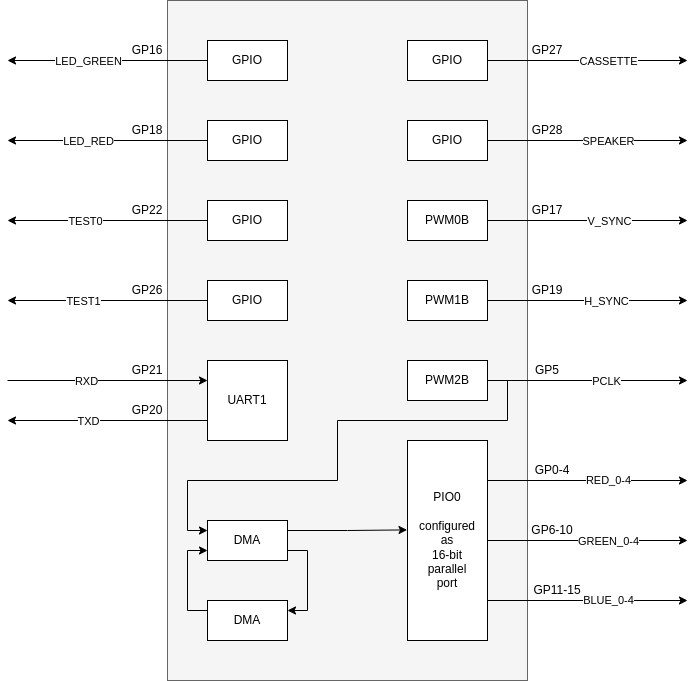

The diagram above was exported from draw.io. Its source (the exported page's mxGraphModel, read from the mxfile embedded in the PNG):
<mxGraphModel dx="1102" dy="1025" grid="1" gridSize="10" guides="1" tooltips="1" connect="1" arrows="1" fold="1" page="1" pageScale="1" pageWidth="850" pageHeight="1100" math="0" shadow="0">
  <root>
    <mxCell id="0" />
    <mxCell id="1" parent="0" />
    <mxCell id="ssMp5be-NWIJJM52A8tk-46" value="" style="rounded=0;whiteSpace=wrap;html=1;fillColor=#f5f5f5;fontColor=#333333;strokeColor=#666666;" parent="1" vertex="1">
      <mxGeometry x="240" y="280" width="360" height="680" as="geometry" />
    </mxCell>
    <mxCell id="ssMp5be-NWIJJM52A8tk-19" style="edgeStyle=orthogonalEdgeStyle;rounded=0;orthogonalLoop=1;jettySize=auto;html=1;exitX=1;exitY=0.5;exitDx=0;exitDy=0;" parent="1" source="ssMp5be-NWIJJM52A8tk-1" edge="1">
      <mxGeometry relative="1" as="geometry">
        <mxPoint x="760" y="500" as="targetPoint" />
      </mxGeometry>
    </mxCell>
    <mxCell id="ssMp5be-NWIJJM52A8tk-25" value="V_SYNC" style="edgeLabel;html=1;align=center;verticalAlign=middle;resizable=0;points=[];" parent="ssMp5be-NWIJJM52A8tk-19" vertex="1" connectable="0">
      <mxGeometry x="-0.275" y="-1" relative="1" as="geometry">
        <mxPoint x="48" y="-1" as="offset" />
      </mxGeometry>
    </mxCell>
    <mxCell id="ssMp5be-NWIJJM52A8tk-1" value="PWM0B" style="rounded=0;whiteSpace=wrap;html=1;" parent="1" vertex="1">
      <mxGeometry x="480" y="480" width="80" height="40" as="geometry" />
    </mxCell>
    <mxCell id="ssMp5be-NWIJJM52A8tk-18" style="edgeStyle=orthogonalEdgeStyle;rounded=0;orthogonalLoop=1;jettySize=auto;html=1;exitX=1;exitY=0.5;exitDx=0;exitDy=0;" parent="1" source="ssMp5be-NWIJJM52A8tk-2" edge="1">
      <mxGeometry relative="1" as="geometry">
        <mxPoint x="760" y="580" as="targetPoint" />
      </mxGeometry>
    </mxCell>
    <mxCell id="ssMp5be-NWIJJM52A8tk-26" value="H_SYNC" style="edgeLabel;html=1;align=center;verticalAlign=middle;resizable=0;points=[];" parent="ssMp5be-NWIJJM52A8tk-18" vertex="1" connectable="0">
      <mxGeometry x="-0.125" y="-2" relative="1" as="geometry">
        <mxPoint x="30" y="-2" as="offset" />
      </mxGeometry>
    </mxCell>
    <mxCell id="ssMp5be-NWIJJM52A8tk-2" value="PWM1B" style="rounded=0;whiteSpace=wrap;html=1;" parent="1" vertex="1">
      <mxGeometry x="480" y="560" width="80" height="40" as="geometry" />
    </mxCell>
    <mxCell id="ssMp5be-NWIJJM52A8tk-17" style="edgeStyle=orthogonalEdgeStyle;rounded=0;orthogonalLoop=1;jettySize=auto;html=1;exitX=1;exitY=0.5;exitDx=0;exitDy=0;" parent="1" source="ssMp5be-NWIJJM52A8tk-3" edge="1">
      <mxGeometry relative="1" as="geometry">
        <mxPoint x="760" y="660" as="targetPoint" />
      </mxGeometry>
    </mxCell>
    <mxCell id="ssMp5be-NWIJJM52A8tk-27" value="PCLK" style="edgeLabel;html=1;align=center;verticalAlign=middle;resizable=0;points=[];" parent="ssMp5be-NWIJJM52A8tk-17" vertex="1" connectable="0">
      <mxGeometry x="-0.125" y="1" relative="1" as="geometry">
        <mxPoint x="30" y="1" as="offset" />
      </mxGeometry>
    </mxCell>
    <mxCell id="ssMp5be-NWIJJM52A8tk-3" value="PWM2B" style="rounded=0;whiteSpace=wrap;html=1;" parent="1" vertex="1">
      <mxGeometry x="480" y="640" width="80" height="40" as="geometry" />
    </mxCell>
    <mxCell id="ssMp5be-NWIJJM52A8tk-22" style="edgeStyle=orthogonalEdgeStyle;rounded=0;orthogonalLoop=1;jettySize=auto;html=1;exitX=1;exitY=0.5;exitDx=0;exitDy=0;strokeWidth=1;" parent="1" source="ssMp5be-NWIJJM52A8tk-4" edge="1">
      <mxGeometry relative="1" as="geometry">
        <mxPoint x="760" y="820" as="targetPoint" />
      </mxGeometry>
    </mxCell>
    <mxCell id="ssMp5be-NWIJJM52A8tk-28" value="GREEN_0-4" style="edgeLabel;html=1;align=center;verticalAlign=middle;resizable=0;points=[];" parent="ssMp5be-NWIJJM52A8tk-22" vertex="1" connectable="0">
      <mxGeometry x="0.2125" y="1" relative="1" as="geometry">
        <mxPoint x="-1" y="1" as="offset" />
      </mxGeometry>
    </mxCell>
    <mxCell id="ssMp5be-NWIJJM52A8tk-4" value="PIO0&lt;br&gt;&lt;br&gt;configured&lt;br&gt;as&lt;br&gt;16-bit&lt;br&gt;parallel&lt;br&gt;port" style="rounded=0;whiteSpace=wrap;html=1;" parent="1" vertex="1">
      <mxGeometry x="480" y="720" width="80" height="200" as="geometry" />
    </mxCell>
    <mxCell id="ssMp5be-NWIJJM52A8tk-20" style="edgeStyle=orthogonalEdgeStyle;rounded=0;orthogonalLoop=1;jettySize=auto;html=1;exitX=1;exitY=0.5;exitDx=0;exitDy=0;" parent="1" source="ssMp5be-NWIJJM52A8tk-5" edge="1">
      <mxGeometry relative="1" as="geometry">
        <mxPoint x="760" y="340" as="targetPoint" />
      </mxGeometry>
    </mxCell>
    <mxCell id="ssMp5be-NWIJJM52A8tk-23" value="CASSETTE" style="edgeLabel;html=1;align=center;verticalAlign=middle;resizable=0;points=[];" parent="ssMp5be-NWIJJM52A8tk-20" vertex="1" connectable="0">
      <mxGeometry x="-0.2125" relative="1" as="geometry">
        <mxPoint x="41" as="offset" />
      </mxGeometry>
    </mxCell>
    <mxCell id="ssMp5be-NWIJJM52A8tk-5" value="GPIO" style="rounded=0;whiteSpace=wrap;html=1;" parent="1" vertex="1">
      <mxGeometry x="480" y="320" width="80" height="40" as="geometry" />
    </mxCell>
    <mxCell id="ssMp5be-NWIJJM52A8tk-21" style="edgeStyle=orthogonalEdgeStyle;rounded=0;orthogonalLoop=1;jettySize=auto;html=1;exitX=1;exitY=0.5;exitDx=0;exitDy=0;" parent="1" source="ssMp5be-NWIJJM52A8tk-6" edge="1">
      <mxGeometry relative="1" as="geometry">
        <mxPoint x="760" y="420" as="targetPoint" />
      </mxGeometry>
    </mxCell>
    <mxCell id="ssMp5be-NWIJJM52A8tk-24" value="SPEAKER" style="edgeLabel;html=1;align=center;verticalAlign=middle;resizable=0;points=[];" parent="ssMp5be-NWIJJM52A8tk-21" vertex="1" connectable="0">
      <mxGeometry x="-0.35" y="-1" relative="1" as="geometry">
        <mxPoint x="55" y="-1" as="offset" />
      </mxGeometry>
    </mxCell>
    <mxCell id="ssMp5be-NWIJJM52A8tk-6" value="GPIO" style="rounded=0;whiteSpace=wrap;html=1;" parent="1" vertex="1">
      <mxGeometry x="480" y="400" width="80" height="40" as="geometry" />
    </mxCell>
    <mxCell id="ssMp5be-NWIJJM52A8tk-34" style="edgeStyle=orthogonalEdgeStyle;rounded=0;orthogonalLoop=1;jettySize=auto;html=1;exitX=0;exitY=0.5;exitDx=0;exitDy=0;strokeWidth=1;" parent="1" source="ssMp5be-NWIJJM52A8tk-7" edge="1">
      <mxGeometry relative="1" as="geometry">
        <mxPoint x="80" y="340" as="targetPoint" />
      </mxGeometry>
    </mxCell>
    <mxCell id="ssMp5be-NWIJJM52A8tk-38" value="LED_GREEN" style="edgeLabel;html=1;align=center;verticalAlign=middle;resizable=0;points=[];" parent="ssMp5be-NWIJJM52A8tk-34" vertex="1" connectable="0">
      <mxGeometry x="0.1113" y="1" relative="1" as="geometry">
        <mxPoint x="-9" y="-1" as="offset" />
      </mxGeometry>
    </mxCell>
    <mxCell id="ssMp5be-NWIJJM52A8tk-7" value="GPIO" style="rounded=0;whiteSpace=wrap;html=1;" parent="1" vertex="1">
      <mxGeometry x="280" y="320" width="80" height="40" as="geometry" />
    </mxCell>
    <mxCell id="ssMp5be-NWIJJM52A8tk-35" style="edgeStyle=orthogonalEdgeStyle;rounded=0;orthogonalLoop=1;jettySize=auto;html=1;exitX=0;exitY=0.5;exitDx=0;exitDy=0;strokeWidth=1;" parent="1" source="ssMp5be-NWIJJM52A8tk-8" edge="1">
      <mxGeometry relative="1" as="geometry">
        <mxPoint x="80" y="420" as="targetPoint" />
      </mxGeometry>
    </mxCell>
    <mxCell id="ssMp5be-NWIJJM52A8tk-39" value="LED_RED" style="edgeLabel;html=1;align=center;verticalAlign=middle;resizable=0;points=[];" parent="ssMp5be-NWIJJM52A8tk-35" vertex="1" connectable="0">
      <mxGeometry x="0.1113" relative="1" as="geometry">
        <mxPoint x="-9" as="offset" />
      </mxGeometry>
    </mxCell>
    <mxCell id="ssMp5be-NWIJJM52A8tk-8" value="GPIO" style="rounded=0;whiteSpace=wrap;html=1;" parent="1" vertex="1">
      <mxGeometry x="280" y="400" width="80" height="40" as="geometry" />
    </mxCell>
    <mxCell id="ssMp5be-NWIJJM52A8tk-36" style="edgeStyle=orthogonalEdgeStyle;rounded=0;orthogonalLoop=1;jettySize=auto;html=1;exitX=0;exitY=0.5;exitDx=0;exitDy=0;strokeWidth=1;" parent="1" source="ssMp5be-NWIJJM52A8tk-9" edge="1">
      <mxGeometry relative="1" as="geometry">
        <mxPoint x="80" y="500" as="targetPoint" />
      </mxGeometry>
    </mxCell>
    <mxCell id="ssMp5be-NWIJJM52A8tk-40" value="TEST0" style="edgeLabel;html=1;align=center;verticalAlign=middle;resizable=0;points=[];" parent="ssMp5be-NWIJJM52A8tk-36" vertex="1" connectable="0">
      <mxGeometry x="0.153" y="-2" relative="1" as="geometry">
        <mxPoint x="-8" y="2" as="offset" />
      </mxGeometry>
    </mxCell>
    <mxCell id="ssMp5be-NWIJJM52A8tk-9" value="GPIO" style="rounded=0;whiteSpace=wrap;html=1;" parent="1" vertex="1">
      <mxGeometry x="280" y="480" width="80" height="40" as="geometry" />
    </mxCell>
    <mxCell id="ssMp5be-NWIJJM52A8tk-37" style="edgeStyle=orthogonalEdgeStyle;rounded=0;orthogonalLoop=1;jettySize=auto;html=1;exitX=0;exitY=0.5;exitDx=0;exitDy=0;strokeWidth=1;" parent="1" source="ssMp5be-NWIJJM52A8tk-10" edge="1">
      <mxGeometry relative="1" as="geometry">
        <mxPoint x="80" y="580" as="targetPoint" />
      </mxGeometry>
    </mxCell>
    <mxCell id="ssMp5be-NWIJJM52A8tk-41" value="TEST1" style="edgeLabel;html=1;align=center;verticalAlign=middle;resizable=0;points=[];" parent="ssMp5be-NWIJJM52A8tk-37" vertex="1" connectable="0">
      <mxGeometry x="0.2466" y="-2" relative="1" as="geometry">
        <mxPoint y="2" as="offset" />
      </mxGeometry>
    </mxCell>
    <mxCell id="ssMp5be-NWIJJM52A8tk-10" value="GPIO" style="rounded=0;whiteSpace=wrap;html=1;" parent="1" vertex="1">
      <mxGeometry x="280" y="560" width="80" height="40" as="geometry" />
    </mxCell>
    <mxCell id="ssMp5be-NWIJJM52A8tk-30" style="edgeStyle=orthogonalEdgeStyle;rounded=0;orthogonalLoop=1;jettySize=auto;html=1;strokeWidth=1;entryX=0;entryY=0.25;entryDx=0;entryDy=0;" parent="1" target="ssMp5be-NWIJJM52A8tk-11" edge="1">
      <mxGeometry relative="1" as="geometry">
        <mxPoint x="120" y="660.1666666666667" as="targetPoint" />
        <mxPoint x="80" y="660" as="sourcePoint" />
      </mxGeometry>
    </mxCell>
    <mxCell id="ssMp5be-NWIJJM52A8tk-33" value="RXD" style="edgeLabel;html=1;align=center;verticalAlign=middle;resizable=0;points=[];" parent="ssMp5be-NWIJJM52A8tk-30" vertex="1" connectable="0">
      <mxGeometry x="-0.1312" y="-2" relative="1" as="geometry">
        <mxPoint x="-9" y="-2" as="offset" />
      </mxGeometry>
    </mxCell>
    <mxCell id="ssMp5be-NWIJJM52A8tk-31" style="edgeStyle=orthogonalEdgeStyle;rounded=0;orthogonalLoop=1;jettySize=auto;html=1;exitX=0;exitY=0.75;exitDx=0;exitDy=0;strokeWidth=1;" parent="1" source="ssMp5be-NWIJJM52A8tk-11" edge="1">
      <mxGeometry relative="1" as="geometry">
        <mxPoint x="80" y="700" as="targetPoint" />
      </mxGeometry>
    </mxCell>
    <mxCell id="ssMp5be-NWIJJM52A8tk-32" value="TXD" style="edgeLabel;html=1;align=center;verticalAlign=middle;resizable=0;points=[];" parent="ssMp5be-NWIJJM52A8tk-31" vertex="1" connectable="0">
      <mxGeometry x="-0.1197" y="1" relative="1" as="geometry">
        <mxPoint x="-32" y="-1" as="offset" />
      </mxGeometry>
    </mxCell>
    <mxCell id="ssMp5be-NWIJJM52A8tk-11" value="UART1" style="rounded=0;whiteSpace=wrap;html=1;" parent="1" vertex="1">
      <mxGeometry x="280" y="640" width="80" height="80" as="geometry" />
    </mxCell>
    <mxCell id="ssMp5be-NWIJJM52A8tk-14" style="edgeStyle=orthogonalEdgeStyle;rounded=0;orthogonalLoop=1;jettySize=auto;html=1;exitX=1;exitY=0.25;exitDx=0;exitDy=0;entryX=-0.006;entryY=0.447;entryDx=0;entryDy=0;entryPerimeter=0;" parent="1" source="ssMp5be-NWIJJM52A8tk-12" target="ssMp5be-NWIJJM52A8tk-4" edge="1">
      <mxGeometry relative="1" as="geometry" />
    </mxCell>
    <mxCell id="ssMp5be-NWIJJM52A8tk-15" style="edgeStyle=orthogonalEdgeStyle;rounded=0;orthogonalLoop=1;jettySize=auto;html=1;exitX=1;exitY=0.75;exitDx=0;exitDy=0;entryX=1;entryY=0.25;entryDx=0;entryDy=0;" parent="1" source="ssMp5be-NWIJJM52A8tk-12" target="ssMp5be-NWIJJM52A8tk-13" edge="1">
      <mxGeometry relative="1" as="geometry" />
    </mxCell>
    <mxCell id="ssMp5be-NWIJJM52A8tk-29" style="edgeStyle=orthogonalEdgeStyle;rounded=0;orthogonalLoop=1;jettySize=auto;html=1;strokeWidth=1;entryX=0;entryY=0.25;entryDx=0;entryDy=0;" parent="1" target="ssMp5be-NWIJJM52A8tk-12" edge="1">
      <mxGeometry relative="1" as="geometry">
        <mxPoint x="240" y="790" as="targetPoint" />
        <mxPoint x="580" y="660" as="sourcePoint" />
        <Array as="points">
          <mxPoint x="580" y="700" />
          <mxPoint x="410" y="700" />
          <mxPoint x="410" y="760" />
          <mxPoint x="260" y="760" />
          <mxPoint x="260" y="810" />
        </Array>
      </mxGeometry>
    </mxCell>
    <mxCell id="ssMp5be-NWIJJM52A8tk-12" value="DMA" style="rounded=0;whiteSpace=wrap;html=1;" parent="1" vertex="1">
      <mxGeometry x="280" y="800" width="80" height="40" as="geometry" />
    </mxCell>
    <mxCell id="ssMp5be-NWIJJM52A8tk-16" style="edgeStyle=orthogonalEdgeStyle;rounded=0;orthogonalLoop=1;jettySize=auto;html=1;exitX=0;exitY=0.25;exitDx=0;exitDy=0;entryX=0;entryY=0.75;entryDx=0;entryDy=0;" parent="1" source="ssMp5be-NWIJJM52A8tk-13" target="ssMp5be-NWIJJM52A8tk-12" edge="1">
      <mxGeometry relative="1" as="geometry" />
    </mxCell>
    <mxCell id="ssMp5be-NWIJJM52A8tk-13" value="DMA" style="rounded=0;whiteSpace=wrap;html=1;" parent="1" vertex="1">
      <mxGeometry x="280" y="880" width="80" height="40" as="geometry" />
    </mxCell>
    <mxCell id="UVgiYgbc9u5r9iNHmul0-1" value="GP28" style="text;html=1;strokeColor=none;fillColor=none;align=center;verticalAlign=middle;whiteSpace=wrap;rounded=0;" parent="1" vertex="1">
      <mxGeometry x="590" y="400" width="60" height="20" as="geometry" />
    </mxCell>
    <mxCell id="UVgiYgbc9u5r9iNHmul0-2" value="GP27" style="text;html=1;strokeColor=none;fillColor=none;align=center;verticalAlign=middle;whiteSpace=wrap;rounded=0;" parent="1" vertex="1">
      <mxGeometry x="590" y="320" width="60" height="20" as="geometry" />
    </mxCell>
    <mxCell id="UVgiYgbc9u5r9iNHmul0-3" value="GP16" style="text;html=1;strokeColor=none;fillColor=none;align=center;verticalAlign=middle;whiteSpace=wrap;rounded=0;" parent="1" vertex="1">
      <mxGeometry x="190" y="320" width="60" height="20" as="geometry" />
    </mxCell>
    <mxCell id="UVgiYgbc9u5r9iNHmul0-4" value="GP18" style="text;html=1;strokeColor=none;fillColor=none;align=center;verticalAlign=middle;whiteSpace=wrap;rounded=0;" parent="1" vertex="1">
      <mxGeometry x="190" y="400" width="60" height="20" as="geometry" />
    </mxCell>
    <mxCell id="UVgiYgbc9u5r9iNHmul0-5" value="GP22" style="text;html=1;strokeColor=none;fillColor=none;align=center;verticalAlign=middle;whiteSpace=wrap;rounded=0;" parent="1" vertex="1">
      <mxGeometry x="190" y="480" width="60" height="20" as="geometry" />
    </mxCell>
    <mxCell id="UVgiYgbc9u5r9iNHmul0-6" value="GP26" style="text;html=1;strokeColor=none;fillColor=none;align=center;verticalAlign=middle;whiteSpace=wrap;rounded=0;" parent="1" vertex="1">
      <mxGeometry x="190" y="560" width="60" height="20" as="geometry" />
    </mxCell>
    <mxCell id="UVgiYgbc9u5r9iNHmul0-7" value="GP21" style="text;html=1;strokeColor=none;fillColor=none;align=center;verticalAlign=middle;whiteSpace=wrap;rounded=0;" parent="1" vertex="1">
      <mxGeometry x="190" y="640" width="60" height="20" as="geometry" />
    </mxCell>
    <mxCell id="UVgiYgbc9u5r9iNHmul0-8" value="GP20" style="text;html=1;strokeColor=none;fillColor=none;align=center;verticalAlign=middle;whiteSpace=wrap;rounded=0;" parent="1" vertex="1">
      <mxGeometry x="190" y="680" width="60" height="20" as="geometry" />
    </mxCell>
    <mxCell id="UVgiYgbc9u5r9iNHmul0-9" value="GP17" style="text;html=1;strokeColor=none;fillColor=none;align=center;verticalAlign=middle;whiteSpace=wrap;rounded=0;" parent="1" vertex="1">
      <mxGeometry x="590" y="480" width="60" height="20" as="geometry" />
    </mxCell>
    <mxCell id="UVgiYgbc9u5r9iNHmul0-10" value="GP19" style="text;html=1;strokeColor=none;fillColor=none;align=center;verticalAlign=middle;whiteSpace=wrap;rounded=0;" parent="1" vertex="1">
      <mxGeometry x="590" y="560" width="60" height="20" as="geometry" />
    </mxCell>
    <mxCell id="UVgiYgbc9u5r9iNHmul0-11" value="GP5" style="text;html=1;strokeColor=none;fillColor=none;align=center;verticalAlign=middle;whiteSpace=wrap;rounded=0;" parent="1" vertex="1">
      <mxGeometry x="590" y="640" width="60" height="20" as="geometry" />
    </mxCell>
    <mxCell id="UVgiYgbc9u5r9iNHmul0-12" value="GP0-4" style="text;html=1;strokeColor=none;fillColor=none;align=center;verticalAlign=middle;whiteSpace=wrap;rounded=0;" parent="1" vertex="1">
      <mxGeometry x="590" y="740" width="70" height="20" as="geometry" />
    </mxCell>
    <mxCell id="UVgiYgbc9u5r9iNHmul0-13" style="edgeStyle=orthogonalEdgeStyle;rounded=0;orthogonalLoop=1;jettySize=auto;html=1;exitX=1;exitY=0.5;exitDx=0;exitDy=0;strokeWidth=1;" parent="1" edge="1">
      <mxGeometry relative="1" as="geometry">
        <mxPoint x="760" y="879.9999999999998" as="targetPoint" />
        <mxPoint x="560" y="879.9999999999998" as="sourcePoint" />
      </mxGeometry>
    </mxCell>
    <mxCell id="UVgiYgbc9u5r9iNHmul0-14" value="BLUE_0-4" style="edgeLabel;html=1;align=center;verticalAlign=middle;resizable=0;points=[];" parent="UVgiYgbc9u5r9iNHmul0-13" vertex="1" connectable="0">
      <mxGeometry x="0.2125" y="1" relative="1" as="geometry">
        <mxPoint x="-1" y="1" as="offset" />
      </mxGeometry>
    </mxCell>
    <mxCell id="UVgiYgbc9u5r9iNHmul0-15" style="edgeStyle=orthogonalEdgeStyle;rounded=0;orthogonalLoop=1;jettySize=auto;html=1;exitX=1;exitY=0.5;exitDx=0;exitDy=0;strokeWidth=1;" parent="1" edge="1">
      <mxGeometry relative="1" as="geometry">
        <mxPoint x="760" y="759.9999999999998" as="targetPoint" />
        <mxPoint x="560" y="759.9999999999998" as="sourcePoint" />
      </mxGeometry>
    </mxCell>
    <mxCell id="UVgiYgbc9u5r9iNHmul0-16" value="RED_0-4" style="edgeLabel;html=1;align=center;verticalAlign=middle;resizable=0;points=[];" parent="UVgiYgbc9u5r9iNHmul0-15" vertex="1" connectable="0">
      <mxGeometry x="0.2125" y="1" relative="1" as="geometry">
        <mxPoint x="-1" y="1" as="offset" />
      </mxGeometry>
    </mxCell>
    <mxCell id="UVgiYgbc9u5r9iNHmul0-17" value="GP6-10" style="text;html=1;strokeColor=none;fillColor=none;align=center;verticalAlign=middle;whiteSpace=wrap;rounded=0;" parent="1" vertex="1">
      <mxGeometry x="590" y="800" width="70" height="20" as="geometry" />
    </mxCell>
    <mxCell id="UVgiYgbc9u5r9iNHmul0-19" value="GP11-15" style="text;html=1;strokeColor=none;fillColor=none;align=center;verticalAlign=middle;whiteSpace=wrap;rounded=0;" parent="1" vertex="1">
      <mxGeometry x="590" y="860" width="80" height="20" as="geometry" />
    </mxCell>
  </root>
</mxGraphModel>